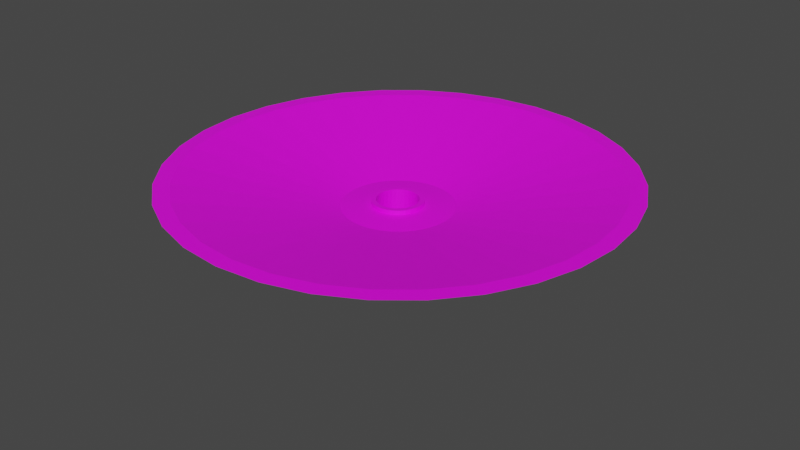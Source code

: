 # Source: arena.blend  (saved by Blender 2.91.10; exported with 4.5.12 LTS)
import bpy
from mathutils import Matrix  # noqa: F401  (used for matrix-valued properties, if any)

bpy.ops.wm.read_factory_settings(use_empty=True)
scene = bpy.context.scene
scene.name = 'Scene'

# ---- collections
col_collection = bpy.data.collections.new('Collection'); scene.collection.children.link(col_collection)

# ---- images (referenced by path relative to the original .blend; pixels are not part of the script)
import os
ASSET_DIR = os.environ.get("B2B_ASSET_DIR", "")  # directory of the original .blend (textures are referenced by path, not embedded)
HERE = os.path.dirname(os.path.abspath(__file__))  # packed textures are extracted next to this script under _unpacked/

def load_image(name, relpath, width, height, colorspace="sRGB"):
    """Load a texture the original file referenced (path relative to the .blend, or extracted next to this script)."""
    p = next((c for c in (os.path.join(HERE, relpath), os.path.join(ASSET_DIR, relpath)) if relpath and os.path.exists(c)), "")
    if p:
        img = bpy.data.images.load(p, check_existing=True)
        img.name = name
    else:  # same state as the original file: an image datablock whose file is absent (Cycles renders it pink)
        img = bpy.data.images.new(name, width, height)
        img.source = "FILE"
        img.filepath = "//" + (relpath or name)
    img.colorspace_settings.name = colorspace
    return img
img_arena_image = load_image('Arena Image', 'Arena Image.png', 1024, 1024, 'sRGB')

# ---- materials (node trees are filled in below, after node groups)
mat_arena_material = bpy.data.materials.new('Arena material')
mat_arena_material.use_transparent_shadow = False

# ---- material node trees
mat_arena_material.use_nodes = True; mat_arena_material.node_tree.nodes.clear()
_N = mat_arena_material.node_tree.nodes; _L = mat_arena_material.node_tree.links
n0 = _N.new('ShaderNodeBsdfPrincipled'); n0.name = 'Principled BSDF'; n0.location = (10, 300)
n0.distribution = 'GGX'
n0.subsurface_method = 'BURLEY'
n0.inputs[3].default_value = 1.45
n0.inputs[27].default_value = (0.0, 0.0, 0.0, 1.0)
n0.inputs[28].default_value = 1.0
n1 = _N.new('ShaderNodeOutputMaterial'); n1.name = 'Material Output'; n1.location = (300, 300)
n2 = _N.new('ShaderNodeTexImage'); n2.name = 'Image Texture'; n2.location = (-280, 280)
n2.image = img_arena_image
_L.new(n0.outputs[0], n1.inputs[0])
_L.new(n2.outputs[0], n0.inputs[0])
n1.is_active_output = True

# ---- world
world_world = bpy.data.worlds.new('World'); scene.world = world_world
world_world.use_nodes = True; world_world.node_tree.nodes.clear()
_N = world_world.node_tree.nodes; _L = world_world.node_tree.links
n0 = _N.new('ShaderNodeOutputWorld'); n0.name = 'World Output'; n0.location = (300, 300)
n1 = _N.new('ShaderNodeBackground'); n1.name = 'Background'; n1.location = (10, 300)
n1.inputs[0].default_value = (0.05088, 0.05088, 0.05088, 1.0)
_L.new(n1.outputs[0], n0.inputs[0])
n0.is_active_output = True
world_world.color = (0.05088, 0.05088, 0.05088)
world_world.use_sun_shadow = False
world_world.sun_shadow_jitter_overblur = 0.0

# ---- meshes
me_cylinder = bpy.data.meshes.new('Cylinder')
me_cylinder.from_pydata([(0.04878, 7.275, 33.11), (0.04878, 6.774, 33.15), (1.363, 6.644, 33.15), (1.46, 7.136, 33.11), (2.626, 6.261, 33.15), (2.818, 6.724, 33.11), (3.79, 5.639, 33.15), (4.069, 6.055, 33.11), (4.811, 4.801, 33.15), (5.165, 5.155, 33.11), (5.649, 3.781, 33.15), (6.065, 4.059, 33.11), (6.271, 2.616, 33.15), (6.733, 2.808, 33.11), (6.654, 1.353, 33.15), (7.145, 1.451, 33.11), (6.784, 0.03913, 33.15), (7.284, 0.03913, 33.11), (6.654, -1.275, 33.15), (7.145, -1.372, 33.11), (6.271, -2.538, 33.15), (6.733, -2.73, 33.11), (5.649, -3.702, 33.15), (6.065, -3.981, 33.11), (4.811, -4.723, 33.15), (5.165, -5.077, 33.11), (3.79, -5.561, 33.15), (4.069, -5.977, 33.11), (2.626, -6.183, 33.15), (2.818, -6.646, 33.11), (1.363, -6.566, 33.15), (1.46, -7.057, 33.11), (0.04878, -6.696, 33.15), (0.04878, -7.196, 33.11), (-1.265, -6.566, 33.15), (-1.363, -7.057, 33.11), (-2.529, -6.183, 33.15), (-2.72, -6.646, 33.11), (-3.693, -5.561, 33.15), (-3.971, -5.977, 33.11), (-4.713, -4.723, 33.15), (-5.067, -5.077, 33.11), (-5.551, -3.702, 33.15), (-5.967, -3.981, 33.11), (-6.173, -2.538, 33.15), (-6.636, -2.73, 33.11), (-6.557, -1.275, 33.15), (-7.048, -1.372, 33.11), (-6.686, 0.03914, 33.15), (-7.187, 0.03914, 33.11), (-6.557, 1.353, 33.15), (-7.048, 1.451, 33.11), (-6.173, 2.616, 33.15), (-6.636, 2.808, 33.11), (-5.551, 3.781, 33.15), (-5.967, 4.059, 33.11), (-4.713, 4.801, 33.15), (-5.067, 5.155, 33.11), (-3.693, 5.639, 33.15), (-3.971, 6.055, 33.11), (-2.528, 6.261, 33.15), (-2.72, 6.724, 33.11), (-1.265, 6.644, 33.15), (-1.363, 7.136, 33.11), (0.01101, 1.756, 3.348), (-1.757e-07, 0.813, 5.428), (0.1586, 0.7974, 5.428), (0.3518, 1.722, 3.348), (0.3111, 0.7511, 5.428), (0.6795, 1.623, 3.348), (0.4517, 0.676, 5.428), (0.9815, 1.461, 3.348), (0.5749, 0.5749, 5.428), (1.246, 1.244, 3.348), (0.676, 0.4517, 5.428), (1.464, 0.9794, 3.348), (0.7511, 0.3111, 5.428), (1.625, 0.6773, 3.348), (0.7974, 0.1586, 5.428), (1.724, 0.3496, 3.348), (0.813, 8.225e-08, 5.428), (1.758, 0.008829, 3.348), (0.7974, -0.1586, 5.428), (1.724, -0.332, 3.348), (0.7511, -0.3111, 5.428), (1.625, -0.6597, 3.348), (0.676, -0.4517, 5.428), (1.464, -0.9618, 3.348), (0.5749, -0.5749, 5.428), (1.246, -1.227, 3.349), (0.4517, -0.676, 5.428), (0.9816, -1.444, 3.349), (0.3111, -0.7511, 5.428), (0.6796, -1.605, 3.349), (0.1586, -0.7974, 5.428), (0.3519, -1.705, 3.349), (-3.278e-07, -0.813, 5.428), (0.01101, -1.738, 3.349), (-0.1586, -0.7974, 5.428), (-0.3298, -1.705, 3.349), (-0.3111, -0.7511, 5.428), (-0.6576, -1.605, 3.349), (-0.4517, -0.676, 5.428), (-0.9597, -1.444, 3.35), (-0.5749, -0.5749, 5.428), (-1.224, -1.227, 3.35), (-0.676, -0.4517, 5.428), (-1.442, -0.9619, 3.35), (-0.7511, -0.3111, 5.428), (-1.603, -0.6598, 3.35), (-0.7974, -0.1586, 5.428), (-1.703, -0.332, 3.349), (-0.813, 7.38e-07, 5.428), (-1.736, 0.008835, 3.349), (-0.7974, 0.1586, 5.428), (-1.703, 0.3497, 3.349), (-0.7511, 0.3111, 5.428), (-1.603, 0.6774, 3.349), (-0.676, 0.4517, 5.428), (-1.442, 0.9795, 3.349), (-0.5749, 0.5749, 5.428), (-1.224, 1.244, 3.349), (-0.4517, 0.676, 5.428), (-0.9596, 1.461, 3.349), (-0.3111, 0.7511, 5.428), (-0.6575, 1.623, 3.348), (-0.1586, 0.7974, 5.428), (-0.3298, 1.722, 3.348), (-1.757e-07, 0.813, 9.48), (0.1586, 0.7974, 9.48), (0.3111, 0.7511, 9.48), (0.4517, 0.676, 9.48), (0.5749, 0.5749, 9.48), (0.676, 0.4517, 9.48), (0.7511, 0.3111, 9.48), (0.7974, 0.1586, 9.48), (0.813, 8.225e-08, 9.48), (0.7974, -0.1586, 9.48), (0.7511, -0.3111, 9.48), (0.676, -0.4517, 9.48), (0.5749, -0.5749, 9.48), (0.4517, -0.676, 9.48), (0.3111, -0.7511, 9.48), (0.1586, -0.7974, 9.48), (-3.278e-07, -0.813, 9.48), (-0.1586, -0.7974, 9.48), (-0.3111, -0.7511, 9.48), (-0.4517, -0.676, 9.48), (-0.5749, -0.5749, 9.48), (-0.676, -0.4517, 9.48), (-0.7511, -0.3111, 9.48), (-0.7974, -0.1586, 9.48), (-0.813, 7.38e-07, 9.48), (-0.7974, 0.1586, 9.48), (-0.7511, 0.3111, 9.48), (-0.676, 0.4517, 9.48), (-0.5749, 0.5749, 9.48), (-0.4517, 0.676, 9.48), (-0.3111, 0.7511, 9.48), (-0.1586, 0.7974, 9.48), (-1.525e-07, 0.6574, 9.48), (0.1283, 0.6448, 9.48), (0.2516, 0.6074, 9.48), (0.3652, 0.5466, 9.48), (0.4649, 0.4649, 9.48), (0.5466, 0.3652, 9.48), (0.6074, 0.2516, 9.48), (0.6448, 0.1283, 9.48), (0.6574, 1.265e-07, 9.48), (0.6448, -0.1283, 9.48), (0.6074, -0.2516, 9.48), (0.5466, -0.3652, 9.48), (0.4649, -0.4649, 9.48), (0.3652, -0.5466, 9.48), (0.2516, -0.6074, 9.48), (0.1283, -0.6448, 9.48), (-2.755e-07, -0.6574, 9.48), (-0.1283, -0.6448, 9.48), (-0.2516, -0.6074, 9.48), (-0.3652, -0.5466, 9.48), (-0.4649, -0.4649, 9.48), (-0.5466, -0.3652, 9.48), (-0.6074, -0.2516, 9.48), (-0.6448, -0.1283, 9.48), (-0.6574, 6.568e-07, 9.48), (-0.6448, 0.1283, 9.48), (-0.6074, 0.2516, 9.48), (-0.5466, 0.3652, 9.48), (-0.4649, 0.4649, 9.48), (-0.3652, 0.5466, 9.48), (-0.2516, 0.6074, 9.48), (-0.1283, 0.6448, 9.48), (-1.525e-07, 0.6574, -66.95), (0.1283, 0.6448, -66.95), (0.2516, 0.6074, -66.95), (0.3652, 0.5466, -66.95), (0.4649, 0.4649, -66.95), (0.5466, 0.3652, -66.95), (0.6074, 0.2516, -66.95), (0.6448, 0.1283, -66.95), (0.6574, 1.265e-07, -66.95), (0.6448, -0.1283, -66.95), (0.6074, -0.2516, -66.95), (0.5466, -0.3652, -66.95), (0.4649, -0.4649, -66.95), (0.3652, -0.5466, -66.95), (0.2516, -0.6074, -66.95), (0.1283, -0.6448, -66.95), (-2.755e-07, -0.6574, -66.95), (-0.1283, -0.6448, -66.95), (-0.2516, -0.6074, -66.95), (-0.3652, -0.5466, -66.95), (-0.4649, -0.4649, -66.95), (-0.5466, -0.3652, -66.95), (-0.6074, -0.2516, -66.95), (-0.6448, -0.1283, -66.95), (-0.6574, 6.568e-07, -66.95), (-0.6448, 0.1283, -66.95), (-0.6074, 0.2516, -66.95), (-0.5466, 0.3652, -66.95), (-0.4649, 0.4649, -66.95), (-0.3652, 0.5466, -66.95), (-0.2516, 0.6074, -66.95), (-0.1283, 0.6448, -66.95)], [], [(52, 119, 54), (62, 64, 1), (8, 75, 10), (28, 91, 93), (44, 111, 46), (1, 67, 2), (20, 83, 85), (38, 101, 103), (54, 121, 56), (12, 75, 77), (30, 93, 95), (46, 113, 48), (2, 69, 4), (22, 85, 87), (40, 103, 105), (56, 123, 58), (14, 77, 79), (32, 95, 97), (48, 115, 50), (4, 71, 6), (24, 87, 89), (42, 105, 107), (58, 125, 60), (16, 79, 81), (34, 97, 99), (50, 117, 52), (6, 73, 8), (26, 89, 91), (42, 109, 44), (60, 127, 62), (18, 81, 83), (36, 99, 101), (0, 2, 3), (5, 2, 4), (7, 4, 6), (9, 6, 8), (11, 8, 10), (11, 12, 13), (15, 12, 14), (17, 14, 16), (17, 18, 19), (19, 20, 21), (21, 22, 23), (25, 22, 24), (27, 24, 26), (29, 26, 28), (29, 30, 31), (33, 30, 32), (35, 32, 34), (35, 36, 37), (39, 36, 38), (41, 38, 40), (43, 40, 42), (43, 44, 45), (47, 44, 46), (49, 46, 48), (51, 48, 50), (53, 50, 52), (53, 54, 55), (57, 54, 56), (59, 56, 58), (61, 58, 60), (63, 60, 62), (63, 1, 0), (66, 64, 65), (68, 67, 66), (70, 69, 68), (72, 71, 70), (74, 73, 72), (74, 77, 75), (76, 79, 77), (78, 81, 79), (80, 83, 81), (82, 85, 83), (84, 87, 85), (86, 89, 87), (88, 91, 89), (90, 93, 91), (92, 95, 93), (94, 97, 95), (96, 99, 97), (98, 101, 99), (100, 103, 101), (102, 105, 103), (104, 107, 105), (108, 107, 106), (110, 109, 108), (112, 111, 110), (114, 113, 112), (116, 115, 114), (118, 117, 116), (120, 119, 118), (122, 121, 120), (124, 123, 122), (126, 125, 124), (65, 127, 126), (84, 139, 86), (102, 148, 104), (120, 157, 122), (76, 135, 78), (94, 144, 96), (112, 153, 114), (68, 131, 70), (86, 140, 88), (104, 149, 106), (122, 158, 124), (78, 136, 80), (96, 145, 98), (114, 154, 116), (70, 132, 72), (88, 141, 90), (106, 150, 108), (124, 159, 126), (80, 137, 82), (98, 146, 100), (116, 155, 118), (72, 133, 74), (90, 142, 92), (108, 151, 110), (126, 128, 65), (66, 128, 65), (82, 138, 84), (100, 147, 102), (118, 156, 120), (74, 134, 76), (92, 143, 94), (110, 152, 112), (66, 130, 68), (134, 165, 166), (147, 180, 148), (134, 167, 135), (148, 181, 149), (135, 168, 136), (150, 181, 182), (136, 169, 137), (150, 183, 151), (138, 169, 170), (152, 183, 184), (138, 171, 139), (152, 185, 153), (139, 172, 140), (154, 185, 186), (140, 173, 141), (154, 187, 155), (141, 174, 142), (129, 160, 128), (156, 187, 188), (143, 174, 175), (130, 161, 162), (157, 188, 189), (144, 175, 176), (130, 163, 131), (157, 190, 158), (144, 177, 145), (132, 163, 164), (158, 191, 159), (146, 177, 178), (132, 165, 133), (128, 191, 160), (147, 178, 179), (168, 201, 169), (182, 215, 183), (169, 202, 170), (183, 216, 184), (170, 203, 171), (184, 217, 185), (171, 204, 172), (185, 218, 186), (172, 205, 173), (186, 219, 187), (173, 206, 174), (161, 192, 160), (187, 220, 188), (174, 207, 175), (161, 194, 162), (188, 221, 189), (175, 208, 176), (162, 195, 163), (189, 222, 190), (176, 209, 177), (163, 196, 164), (190, 223, 191), (177, 210, 178), (164, 197, 165), (191, 192, 160), (178, 211, 179), (165, 198, 166), (179, 212, 180), (166, 199, 167), (180, 213, 181), (167, 200, 168), (181, 214, 182), (52, 117, 119), (62, 127, 64), (8, 73, 75), (28, 26, 91), (44, 109, 111), (1, 64, 67), (20, 18, 83), (38, 36, 101), (54, 119, 121), (12, 10, 75), (30, 28, 93), (46, 111, 113), (2, 67, 69), (22, 20, 85), (40, 38, 103), (56, 121, 123), (14, 12, 77), (32, 30, 95), (48, 113, 115), (4, 69, 71), (24, 22, 87), (42, 40, 105), (58, 123, 125), (16, 14, 79), (34, 32, 97), (50, 115, 117), (6, 71, 73), (26, 24, 89), (42, 107, 109), (60, 125, 127), (18, 16, 81), (36, 34, 99), (0, 1, 2), (5, 3, 2), (7, 5, 4), (9, 7, 6), (11, 9, 8), (11, 10, 12), (15, 13, 12), (17, 15, 14), (17, 16, 18), (19, 18, 20), (21, 20, 22), (25, 23, 22), (27, 25, 24), (29, 27, 26), (29, 28, 30), (33, 31, 30), (35, 33, 32), (35, 34, 36), (39, 37, 36), (41, 39, 38), (43, 41, 40), (43, 42, 44), (47, 45, 44), (49, 47, 46), (51, 49, 48), (53, 51, 50), (53, 52, 54), (57, 55, 54), (59, 57, 56), (61, 59, 58), (63, 61, 60), (63, 62, 1), (66, 67, 64), (68, 69, 67), (70, 71, 69), (72, 73, 71), (74, 75, 73), (74, 76, 77), (76, 78, 79), (78, 80, 81), (80, 82, 83), (82, 84, 85), (84, 86, 87), (86, 88, 89), (88, 90, 91), (90, 92, 93), (92, 94, 95), (94, 96, 97), (96, 98, 99), (98, 100, 101), (100, 102, 103), (102, 104, 105), (104, 106, 107), (108, 109, 107), (110, 111, 109), (112, 113, 111), (114, 115, 113), (116, 117, 115), (118, 119, 117), (120, 121, 119), (122, 123, 121), (124, 125, 123), (126, 127, 125), (65, 64, 127), (84, 138, 139), (102, 147, 148), (120, 156, 157), (76, 134, 135), (94, 143, 144), (112, 152, 153), (68, 130, 131), (86, 139, 140), (104, 148, 149), (122, 157, 158), (78, 135, 136), (96, 144, 145), (114, 153, 154), (70, 131, 132), (88, 140, 141), (106, 149, 150), (124, 158, 159), (80, 136, 137), (98, 145, 146), (116, 154, 155), (72, 132, 133), (90, 141, 142), (108, 150, 151), (126, 159, 128), (66, 129, 128), (82, 137, 138), (100, 146, 147), (118, 155, 156), (74, 133, 134), (92, 142, 143), (110, 151, 152), (66, 129, 130), (134, 133, 165), (147, 179, 180), (134, 166, 167), (148, 180, 181), (135, 167, 168), (150, 149, 181), (136, 168, 169), (150, 182, 183), (138, 137, 169), (152, 151, 183), (138, 170, 171), (152, 184, 185), (139, 171, 172), (154, 153, 185), (140, 172, 173), (154, 186, 187), (141, 173, 174), (129, 161, 160), (156, 155, 187), (143, 142, 174), (130, 129, 161), (157, 156, 188), (144, 143, 175), (130, 162, 163), (157, 189, 190), (144, 176, 177), (132, 131, 163), (158, 190, 191), (146, 145, 177), (132, 164, 165), (128, 159, 191), (147, 146, 178), (168, 200, 201), (182, 214, 215), (169, 201, 202), (183, 215, 216), (170, 202, 203), (184, 216, 217), (171, 203, 204), (185, 217, 218), (172, 204, 205), (186, 218, 219), (173, 205, 206), (161, 193, 192), (187, 219, 220), (174, 206, 207), (161, 193, 194), (188, 220, 221), (175, 207, 208), (162, 194, 195), (189, 221, 222), (176, 208, 209), (163, 195, 196), (190, 222, 223), (177, 209, 210), (164, 196, 197), (191, 223, 192), (178, 210, 211), (165, 197, 198), (179, 211, 212), (166, 198, 199), (180, 212, 213), (167, 199, 200), (181, 213, 214)])
_uv = me_cylinder.uv_layers.new(name='UVMap')
_uv.uv.foreach_set('vector', [0.4317, 0.01274, 0.4654, 0.3962, 0.4473, 0.01237, 0.6663, 0.01491, 0.7075, 0.3933, 0.6828, 0.01302, 0.2697, 0.3988, 0.259, 0.01254, 0.2528, 0.3988, 0.3917, 0.01237, 0.3694, 0.3961, 0.3736, 0.3962, 0.07776, 0.2208, 0.0633, 0.6047, 0.09335, 0.2212, 0.6828, 0.01302, 0.7119, 0.3931, 0.6996, 0.01217, 0.1177, 0.5995, 0.1589, 0.2211, 0.1547, 0.2206, 0.02777, 0.2208, 0.04224, 0.6047, 0.04628, 0.6046, 0.4473, 0.01237, 0.4697, 0.3961, 0.4638, 0.01218, 0.2362, 0.3984, 0.259, 0.01254, 0.2547, 0.01242, 0.4073, 0.01274, 0.3736, 0.3962, 0.3777, 0.3963, 0.7406, 0.4204, 0.7818, 0.7982, 0.757, 0.4184, 0.6996, 0.01217, 0.7162, 0.3932, 0.7162, 0.01242, 0.3418, 0.01235, 0.3566, 0.3963, 0.3607, 0.3962, 0.04432, 0.2206, 0.04628, 0.6046, 0.05058, 0.6045, 0.4638, 0.01218, 0.474, 0.3961, 0.4807, 0.01217, 0.2206, 0.3974, 0.2547, 0.01242, 0.2507, 0.01217, 0.7739, 0.3933, 0.7905, 0.01282, 0.7862, 0.01288, 0.757, 0.4184, 0.7862, 0.798, 0.7739, 0.4176, 0.3018, 0.3974, 0.2677, 0.01242, 0.2862, 0.3984, 0.3583, 0.01217, 0.3607, 0.3962, 0.365, 0.3961, 0.0612, 0.2206, 0.05058, 0.6045, 0.05496, 0.6045, 0.4807, 0.01217, 0.4783, 0.3962, 0.4973, 0.01235, 0.151, 0.6023, 0.1676, 0.2213, 0.1633, 0.2213, 0.757, 0.3924, 0.7862, 0.01288, 0.7818, 0.01267, 0.7739, 0.4176, 0.7905, 0.798, 0.7905, 0.4179, 0.2862, 0.3984, 0.2634, 0.01254, 0.2697, 0.3988, 0.3752, 0.01218, 0.365, 0.3961, 0.3694, 0.3961, 0.0612, 0.2206, 0.05925, 0.6046, 0.07776, 0.2208, 0.4973, 0.01235, 0.4824, 0.3963, 0.5129, 0.0127, 0.1342, 0.6014, 0.1633, 0.2213, 0.1589, 0.2211, 0.7406, 0.3905, 0.7818, 0.01267, 0.7775, 0.01217, 0.01217, 0.1133, 0.01854, 0.09579, 0.01217, 0.09516, 0.01571, 0.07738, 0.01854, 0.09579, 0.02184, 0.07924, 0.02265, 0.06063, 0.02184, 0.07924, 0.0283, 0.06364, 0.03273, 0.04555, 0.0283, 0.06364, 0.03767, 0.04961, 0.04555, 0.03273, 0.03767, 0.04961, 0.04961, 0.03767, 0.04555, 0.03273, 0.06364, 0.0283, 0.06063, 0.02265, 0.07738, 0.01571, 0.06364, 0.0283, 0.07924, 0.02184, 0.09516, 0.01217, 0.07924, 0.02184, 0.09579, 0.01854, 0.09516, 0.01217, 0.1127, 0.01854, 0.1133, 0.01217, 0.1133, 0.01217, 0.1292, 0.02184, 0.1311, 0.01571, 0.1311, 0.01571, 0.1448, 0.0283, 0.1478, 0.02265, 0.1629, 0.03273, 0.1448, 0.0283, 0.1589, 0.03767, 0.1757, 0.04555, 0.1589, 0.03767, 0.1708, 0.04961, 0.1858, 0.06063, 0.1708, 0.04961, 0.1802, 0.06364, 0.1858, 0.06063, 0.1866, 0.07924, 0.1928, 0.07738, 0.1963, 0.09516, 0.1866, 0.07924, 0.1899, 0.09579, 0.1963, 0.1133, 0.1899, 0.09579, 0.1899, 0.1127, 0.1963, 0.1133, 0.1866, 0.1292, 0.1928, 0.1311, 0.1858, 0.1478, 0.1866, 0.1292, 0.1802, 0.1448, 0.1757, 0.1629, 0.1802, 0.1448, 0.1708, 0.1589, 0.1629, 0.1757, 0.1708, 0.1589, 0.1589, 0.1708, 0.1629, 0.1757, 0.1448, 0.1802, 0.1478, 0.1858, 0.1311, 0.1928, 0.1448, 0.1802, 0.1292, 0.1866, 0.1133, 0.1963, 0.1292, 0.1866, 0.1127, 0.1899, 0.09516, 0.1963, 0.1127, 0.1899, 0.09579, 0.1899, 0.07738, 0.1928, 0.09579, 0.1899, 0.07924, 0.1866, 0.07738, 0.1928, 0.06364, 0.1802, 0.06063, 0.1858, 0.04555, 0.1757, 0.06364, 0.1802, 0.04961, 0.1708, 0.03273, 0.1629, 0.04961, 0.1708, 0.03767, 0.1589, 0.02265, 0.1478, 0.03767, 0.1589, 0.0283, 0.1448, 0.01571, 0.1311, 0.0283, 0.1448, 0.02184, 0.1292, 0.01571, 0.1311, 0.01854, 0.1127, 0.01217, 0.1133, 0.3837, 0.4696, 0.3841, 0.4989, 0.3858, 0.4698, 0.3818, 0.4693, 0.3797, 0.4984, 0.3837, 0.4696, 0.3799, 0.4689, 0.3754, 0.4978, 0.3818, 0.4693, 0.2634, 0.4504, 0.258, 0.4232, 0.2614, 0.4504, 0.2655, 0.4504, 0.2622, 0.4232, 0.2634, 0.4504, 0.2655, 0.4504, 0.2709, 0.4232, 0.2666, 0.4232, 0.3346, 0.4507, 0.3301, 0.4218, 0.3262, 0.4228, 0.3365, 0.4503, 0.3344, 0.4212, 0.3301, 0.4218, 0.3384, 0.45, 0.3387, 0.4207, 0.3344, 0.4212, 0.3405, 0.4498, 0.343, 0.4206, 0.3387, 0.4207, 0.3425, 0.4497, 0.3471, 0.4208, 0.343, 0.4206, 0.4353, 0.5505, 0.436, 0.5233, 0.4317, 0.5233, 0.4373, 0.5505, 0.4404, 0.5233, 0.436, 0.5233, 0.4394, 0.5505, 0.4447, 0.5233, 0.4404, 0.5233, 0.4401, 0.4506, 0.4357, 0.4218, 0.4317, 0.4228, 0.442, 0.4502, 0.4399, 0.4212, 0.4357, 0.4218, 0.444, 0.4499, 0.4443, 0.4207, 0.4399, 0.4212, 0.446, 0.4497, 0.4486, 0.4206, 0.4443, 0.4207, 0.448, 0.4496, 0.4526, 0.4208, 0.4486, 0.4206, 0.2241, 0.4512, 0.2249, 0.4232, 0.2206, 0.4233, 0.2261, 0.4512, 0.2293, 0.4232, 0.2249, 0.4232, 0.2301, 0.4512, 0.2293, 0.4232, 0.2281, 0.4512, 0.4933, 0.47, 0.498, 0.4988, 0.4952, 0.4699, 0.4913, 0.4699, 0.4939, 0.4989, 0.4933, 0.47, 0.4893, 0.4697, 0.4896, 0.4988, 0.4913, 0.4699, 0.4873, 0.4694, 0.4852, 0.4984, 0.4893, 0.4697, 0.4854, 0.4689, 0.481, 0.4977, 0.4873, 0.4694, 0.4743, 0.5505, 0.469, 0.5233, 0.4723, 0.5505, 0.4763, 0.5505, 0.4733, 0.5233, 0.4743, 0.5505, 0.4783, 0.5505, 0.4777, 0.5233, 0.4763, 0.5505, 0.3878, 0.4699, 0.3924, 0.4988, 0.3897, 0.4698, 0.3858, 0.4698, 0.3884, 0.499, 0.3878, 0.4699, 0.4334, 0.5506, 0.4353, 0.6022, 0.4353, 0.5505, 0.2241, 0.4512, 0.2261, 0.5024, 0.2261, 0.4512, 0.4743, 0.5505, 0.4763, 0.6022, 0.4763, 0.5505, 0.2675, 0.4504, 0.2693, 0.5022, 0.2693, 0.4505, 0.442, 0.4502, 0.4486, 0.4986, 0.444, 0.4499, 0.4913, 0.4699, 0.4939, 0.4209, 0.4893, 0.4697, 0.2595, 0.4505, 0.2614, 0.5022, 0.2614, 0.4504, 0.4353, 0.5505, 0.4373, 0.6022, 0.4373, 0.5505, 0.2261, 0.4512, 0.2281, 0.5024, 0.2281, 0.4512, 0.4763, 0.5505, 0.4783, 0.6022, 0.4783, 0.5505, 0.3365, 0.4503, 0.3431, 0.4987, 0.3384, 0.45, 0.444, 0.4499, 0.4506, 0.4984, 0.446, 0.4497, 0.4893, 0.4697, 0.492, 0.4206, 0.4873, 0.4694, 0.2614, 0.4504, 0.2634, 0.5021, 0.2634, 0.4504, 0.4373, 0.5505, 0.4394, 0.6022, 0.4394, 0.5505, 0.2281, 0.4512, 0.2301, 0.5025, 0.2301, 0.4512, 0.4783, 0.5505, 0.4802, 0.6023, 0.4802, 0.5506, 0.3384, 0.45, 0.3451, 0.4985, 0.3405, 0.4498, 0.446, 0.4497, 0.4526, 0.4984, 0.448, 0.4496, 0.4704, 0.5506, 0.4723, 0.6022, 0.4723, 0.5505, 0.2634, 0.4504, 0.2655, 0.5021, 0.2655, 0.4504, 0.4394, 0.5505, 0.4414, 0.6022, 0.4414, 0.5505, 0.2301, 0.4512, 0.232, 0.5026, 0.232, 0.4514, 0.3878, 0.4699, 0.3904, 0.4211, 0.3858, 0.4698, 0.194, 0.2696, 0.192, 0.2206, 0.192, 0.2696, 0.3405, 0.4498, 0.3471, 0.4984, 0.3425, 0.4497, 0.2222, 0.4514, 0.2241, 0.5025, 0.2241, 0.4512, 0.4723, 0.5505, 0.4743, 0.6022, 0.4743, 0.5505, 0.2655, 0.4504, 0.2675, 0.5022, 0.2675, 0.4504, 0.4414, 0.5505, 0.4432, 0.6023, 0.4432, 0.5506, 0.4933, 0.47, 0.496, 0.4211, 0.4913, 0.4699, 0.3837, 0.4696, 0.3864, 0.4206, 0.3818, 0.4693, 0.3457, 0.5386, 0.3445, 0.5361, 0.3439, 0.5376, 0.3262, 0.5347, 0.3281, 0.5329, 0.3262, 0.5327, 0.3457, 0.5386, 0.343, 0.539, 0.3445, 0.5403, 0.3262, 0.5327, 0.3285, 0.5312, 0.3266, 0.5307, 0.3445, 0.5403, 0.3418, 0.5402, 0.3431, 0.5417, 0.3273, 0.5288, 0.3285, 0.5312, 0.3291, 0.5297, 0.3431, 0.5417, 0.3405, 0.5411, 0.3414, 0.5428, 0.3273, 0.5288, 0.33, 0.5283, 0.3285, 0.5271, 0.3395, 0.5436, 0.3405, 0.5411, 0.3389, 0.5417, 0.3299, 0.5256, 0.33, 0.5283, 0.3312, 0.5272, 0.3395, 0.5436, 0.3373, 0.542, 0.3375, 0.544, 0.3299, 0.5256, 0.3325, 0.5263, 0.3316, 0.5245, 0.3375, 0.544, 0.3357, 0.542, 0.3355, 0.544, 0.3335, 0.5237, 0.3325, 0.5263, 0.3341, 0.5256, 0.3355, 0.544, 0.3341, 0.5417, 0.3335, 0.5436, 0.3335, 0.5237, 0.3357, 0.5253, 0.3355, 0.5233, 0.3335, 0.5436, 0.3325, 0.5411, 0.3316, 0.5428, 0.192, 0.296, 0.194, 0.2942, 0.192, 0.294, 0.3375, 0.5233, 0.3357, 0.5253, 0.3373, 0.5253, 0.3299, 0.5417, 0.3325, 0.5411, 0.3312, 0.5402, 0.3465, 0.5307, 0.3439, 0.5297, 0.3445, 0.5312, 0.3395, 0.5237, 0.3373, 0.5253, 0.3389, 0.5256, 0.3285, 0.5403, 0.3312, 0.5402, 0.33, 0.539, 0.3465, 0.5307, 0.3449, 0.5329, 0.3468, 0.5327, 0.3395, 0.5237, 0.3405, 0.5263, 0.3414, 0.5245, 0.3285, 0.5403, 0.3291, 0.5376, 0.3273, 0.5386, 0.3468, 0.5347, 0.3449, 0.5329, 0.3449, 0.5345, 0.3414, 0.5245, 0.3418, 0.5272, 0.3431, 0.5256, 0.3266, 0.5367, 0.3291, 0.5376, 0.3285, 0.5361, 0.3468, 0.5347, 0.3445, 0.5361, 0.3465, 0.5367, 0.3445, 0.5271, 0.3418, 0.5272, 0.343, 0.5283, 0.3262, 0.5347, 0.3285, 0.5361, 0.3281, 0.5345, 0.8165, 0.01217, 0.8181, 0.936, 0.8181, 0.01217, 0.5436, 0.01219, 0.5451, 0.9878, 0.5451, 0.01223, 0.8181, 0.01217, 0.8197, 0.9361, 0.8197, 0.01228, 0.8733, 0.01228, 0.8749, 0.9348, 0.8749, 0.01217, 0.6097, 0.9877, 0.6082, 0.01221, 0.6082, 0.9878, 0.8749, 0.01217, 0.8766, 0.9348, 0.8766, 0.01217, 0.6082, 0.9878, 0.6065, 0.01223, 0.6065, 0.9878, 0.8766, 0.01217, 0.8782, 0.9349, 0.8782, 0.01228, 0.6065, 0.9878, 0.6049, 0.01223, 0.6049, 0.9878, 0.5774, 0.9877, 0.5759, 0.01221, 0.5759, 0.9878, 0.6049, 0.9878, 0.6033, 0.01221, 0.6033, 0.9878, 0.9544, 0.01217, 0.9561, 0.9348, 0.9561, 0.01217, 0.5759, 0.9878, 0.5743, 0.01223, 0.5743, 0.9878, 0.6033, 0.9878, 0.6018, 0.01218, 0.6018, 0.9877, 0.9041, 0.9361, 0.9025, 0.01218, 0.9025, 0.936, 0.5743, 0.9878, 0.5726, 0.01223, 0.5726, 0.9878, 0.8441, 0.01228, 0.8457, 0.9348, 0.8457, 0.01217, 0.634, 0.01231, 0.6355, 0.9788, 0.6355, 0.01222, 0.5726, 0.9878, 0.571, 0.01221, 0.571, 0.9878, 0.8457, 0.01217, 0.8473, 0.9348, 0.8473, 0.01217, 0.6355, 0.01222, 0.6372, 0.9788, 0.6372, 0.01217, 0.571, 0.9878, 0.5695, 0.01218, 0.5695, 0.9877, 0.8473, 0.01217, 0.8489, 0.9349, 0.8489, 0.01228, 0.6372, 0.01217, 0.6388, 0.9788, 0.6388, 0.01217, 0.9285, 0.01228, 0.9301, 0.936, 0.9301, 0.01217, 0.5372, 0.01223, 0.5387, 0.9878, 0.5387, 0.01219, 0.6388, 0.01217, 0.6404, 0.9788, 0.6404, 0.01222, 0.5387, 0.01219, 0.5403, 0.9878, 0.5403, 0.01217, 0.6404, 0.01222, 0.6419, 0.9789, 0.6419, 0.01231, 0.5403, 0.01217, 0.542, 0.9878, 0.542, 0.01217, 0.8148, 0.01228, 0.8165, 0.936, 0.8165, 0.01217, 0.542, 0.01217, 0.5436, 0.9878, 0.5436, 0.01219, 0.4317, 0.01274, 0.4613, 0.3963, 0.4654, 0.3962, 0.6663, 0.01491, 0.7033, 0.3938, 0.7075, 0.3933, 0.2697, 0.3988, 0.2634, 0.01254, 0.259, 0.01254, 0.3917, 0.01237, 0.3752, 0.01218, 0.3694, 0.3961, 0.07776, 0.2208, 0.05925, 0.6046, 0.0633, 0.6047, 0.6828, 0.01302, 0.7075, 0.3933, 0.7119, 0.3931, 0.1177, 0.5995, 0.1342, 0.6014, 0.1589, 0.2211, 0.02777, 0.2208, 0.01217, 0.2212, 0.04224, 0.6047, 0.4473, 0.01237, 0.4654, 0.3962, 0.4697, 0.3961, 0.2362, 0.3984, 0.2528, 0.3988, 0.259, 0.01254, 0.4073, 0.01274, 0.3917, 0.01237, 0.3736, 0.3962, 0.7406, 0.4204, 0.7775, 0.7987, 0.7818, 0.7982, 0.6996, 0.01217, 0.7119, 0.3931, 0.7162, 0.3932, 0.3418, 0.01235, 0.3262, 0.0127, 0.3566, 0.3963, 0.04432, 0.2206, 0.02777, 0.2208, 0.04628, 0.6046, 0.4638, 0.01218, 0.4697, 0.3961, 0.474, 0.3961, 0.2206, 0.3974, 0.2362, 0.3984, 0.2547, 0.01242, 0.7739, 0.3933, 0.7905, 0.393, 0.7905, 0.01282, 0.757, 0.4184, 0.7818, 0.7982, 0.7862, 0.798, 0.3018, 0.3974, 0.2718, 0.01217, 0.2677, 0.01242, 0.3583, 0.01217, 0.3418, 0.01235, 0.3607, 0.3962, 0.0612, 0.2206, 0.04432, 0.2206, 0.05058, 0.6045, 0.4807, 0.01217, 0.474, 0.3961, 0.4783, 0.3962, 0.151, 0.6023, 0.1676, 0.602, 0.1676, 0.2213, 0.757, 0.3924, 0.7739, 0.3933, 0.7862, 0.01288, 0.7739, 0.4176, 0.7862, 0.798, 0.7905, 0.798, 0.2862, 0.3984, 0.2677, 0.01242, 0.2634, 0.01254, 0.3752, 0.01218, 0.3583, 0.01217, 0.365, 0.3961, 0.0612, 0.2206, 0.05496, 0.6045, 0.05925, 0.6046, 0.4973, 0.01235, 0.4783, 0.3962, 0.4824, 0.3963, 0.1342, 0.6014, 0.151, 0.6023, 0.1633, 0.2213, 0.7406, 0.3905, 0.757, 0.3924, 0.7818, 0.01267, 0.01217, 0.1133, 0.01854, 0.1127, 0.01854, 0.09579, 0.01571, 0.07738, 0.01217, 0.09516, 0.01854, 0.09579, 0.02265, 0.06063, 0.01571, 0.07738, 0.02184, 0.07924, 0.03273, 0.04555, 0.02265, 0.06063, 0.0283, 0.06364, 0.04555, 0.03273, 0.03273, 0.04555, 0.03767, 0.04961, 0.04555, 0.03273, 0.04961, 0.03767, 0.06364, 0.0283, 0.07738, 0.01571, 0.06063, 0.02265, 0.06364, 0.0283, 0.09516, 0.01217, 0.07738, 0.01571, 0.07924, 0.02184, 0.09516, 0.01217, 0.09579, 0.01854, 0.1127, 0.01854, 0.1133, 0.01217, 0.1127, 0.01854, 0.1292, 0.02184, 0.1311, 0.01571, 0.1292, 0.02184, 0.1448, 0.0283, 0.1629, 0.03273, 0.1478, 0.02265, 0.1448, 0.0283, 0.1757, 0.04555, 0.1629, 0.03273, 0.1589, 0.03767, 0.1858, 0.06063, 0.1757, 0.04555, 0.1708, 0.04961, 0.1858, 0.06063, 0.1802, 0.06364, 0.1866, 0.07924, 0.1963, 0.09516, 0.1928, 0.07738, 0.1866, 0.07924, 0.1963, 0.1133, 0.1963, 0.09516, 0.1899, 0.09579, 0.1963, 0.1133, 0.1899, 0.1127, 0.1866, 0.1292, 0.1858, 0.1478, 0.1928, 0.1311, 0.1866, 0.1292, 0.1757, 0.1629, 0.1858, 0.1478, 0.1802, 0.1448, 0.1629, 0.1757, 0.1757, 0.1629, 0.1708, 0.1589, 0.1629, 0.1757, 0.1589, 0.1708, 0.1448, 0.1802, 0.1311, 0.1928, 0.1478, 0.1858, 0.1448, 0.1802, 0.1133, 0.1963, 0.1311, 0.1928, 0.1292, 0.1866, 0.09516, 0.1963, 0.1133, 0.1963, 0.1127, 0.1899, 0.07738, 0.1928, 0.09516, 0.1963, 0.09579, 0.1899, 0.07738, 0.1928, 0.07924, 0.1866, 0.06364, 0.1802, 0.04555, 0.1757, 0.06063, 0.1858, 0.06364, 0.1802, 0.03273, 0.1629, 0.04555, 0.1757, 0.04961, 0.1708, 0.02265, 0.1478, 0.03273, 0.1629, 0.03767, 0.1589, 0.01571, 0.1311, 0.02265, 0.1478, 0.0283, 0.1448, 0.01571, 0.1311, 0.02184, 0.1292, 0.01854, 0.1127, 0.3837, 0.4696, 0.3797, 0.4984, 0.3841, 0.4989, 0.3818, 0.4693, 0.3754, 0.4978, 0.3797, 0.4984, 0.3799, 0.4689, 0.3715, 0.4968, 0.3754, 0.4978, 0.2634, 0.4504, 0.2622, 0.4232, 0.258, 0.4232, 0.2655, 0.4504, 0.2666, 0.4232, 0.2622, 0.4232, 0.2655, 0.4504, 0.2675, 0.4504, 0.2709, 0.4232, 0.3346, 0.4507, 0.3365, 0.4503, 0.3301, 0.4218, 0.3365, 0.4503, 0.3384, 0.45, 0.3344, 0.4212, 0.3384, 0.45, 0.3405, 0.4498, 0.3387, 0.4207, 0.3405, 0.4498, 0.3425, 0.4497, 0.343, 0.4206, 0.3425, 0.4497, 0.3444, 0.4498, 0.3471, 0.4208, 0.4353, 0.5505, 0.4373, 0.5505, 0.436, 0.5233, 0.4373, 0.5505, 0.4394, 0.5505, 0.4404, 0.5233, 0.4394, 0.5505, 0.4414, 0.5505, 0.4447, 0.5233, 0.4401, 0.4506, 0.442, 0.4502, 0.4357, 0.4218, 0.442, 0.4502, 0.444, 0.4499, 0.4399, 0.4212, 0.444, 0.4499, 0.446, 0.4497, 0.4443, 0.4207, 0.446, 0.4497, 0.448, 0.4496, 0.4486, 0.4206, 0.448, 0.4496, 0.4499, 0.4497, 0.4526, 0.4208, 0.2241, 0.4512, 0.2261, 0.4512, 0.2249, 0.4232, 0.2261, 0.4512, 0.2281, 0.4512, 0.2293, 0.4232, 0.2301, 0.4512, 0.2336, 0.4233, 0.2293, 0.4232, 0.4933, 0.47, 0.4939, 0.4989, 0.498, 0.4988, 0.4913, 0.4699, 0.4896, 0.4988, 0.4939, 0.4989, 0.4893, 0.4697, 0.4852, 0.4984, 0.4896, 0.4988, 0.4873, 0.4694, 0.481, 0.4977, 0.4852, 0.4984, 0.4854, 0.4689, 0.477, 0.4968, 0.481, 0.4977, 0.4743, 0.5505, 0.4733, 0.5233, 0.469, 0.5233, 0.4763, 0.5505, 0.4777, 0.5233, 0.4733, 0.5233, 0.4783, 0.5505, 0.482, 0.5233, 0.4777, 0.5233, 0.3878, 0.4699, 0.3884, 0.499, 0.3924, 0.4988, 0.3858, 0.4698, 0.3841, 0.4989, 0.3884, 0.499, 0.4334, 0.5506, 0.4334, 0.6023, 0.4353, 0.6022, 0.2241, 0.4512, 0.2241, 0.5025, 0.2261, 0.5024, 0.4743, 0.5505, 0.4743, 0.6022, 0.4763, 0.6022, 0.2675, 0.4504, 0.2675, 0.5022, 0.2693, 0.5022, 0.442, 0.4502, 0.4466, 0.4989, 0.4486, 0.4986, 0.4913, 0.4699, 0.496, 0.4211, 0.4939, 0.4209, 0.2595, 0.4505, 0.2595, 0.5022, 0.2614, 0.5022, 0.4353, 0.5505, 0.4353, 0.6022, 0.4373, 0.6022, 0.2261, 0.4512, 0.2261, 0.5024, 0.2281, 0.5024, 0.4763, 0.5505, 0.4763, 0.6022, 0.4783, 0.6022, 0.3365, 0.4503, 0.3411, 0.499, 0.3431, 0.4987, 0.444, 0.4499, 0.4486, 0.4986, 0.4506, 0.4984, 0.4893, 0.4697, 0.4939, 0.4209, 0.492, 0.4206, 0.2614, 0.4504, 0.2614, 0.5022, 0.2634, 0.5021, 0.4373, 0.5505, 0.4373, 0.6022, 0.4394, 0.6022, 0.2281, 0.4512, 0.2281, 0.5024, 0.2301, 0.5025, 0.4783, 0.5505, 0.4783, 0.6022, 0.4802, 0.6023, 0.3384, 0.45, 0.3431, 0.4987, 0.3451, 0.4985, 0.446, 0.4497, 0.4506, 0.4984, 0.4526, 0.4984, 0.4704, 0.5506, 0.4704, 0.6023, 0.4723, 0.6022, 0.2634, 0.4504, 0.2634, 0.5021, 0.2655, 0.5021, 0.4394, 0.5505, 0.4394, 0.6022, 0.4414, 0.6022, 0.2301, 0.4512, 0.2301, 0.5025, 0.232, 0.5026, 0.3878, 0.4699, 0.3924, 0.4212, 0.3904, 0.4211, 0.194, 0.2696, 0.194, 0.2206, 0.192, 0.2206, 0.3405, 0.4498, 0.3451, 0.4985, 0.3471, 0.4984, 0.2222, 0.4514, 0.2222, 0.5026, 0.2241, 0.5025, 0.4723, 0.5505, 0.4723, 0.6022, 0.4743, 0.6022, 0.2655, 0.4504, 0.2655, 0.5021, 0.2675, 0.5022, 0.4414, 0.5505, 0.4414, 0.6022, 0.4432, 0.6023, 0.4933, 0.47, 0.498, 0.4212, 0.496, 0.4211, 0.3837, 0.4696, 0.3884, 0.4209, 0.3864, 0.4206, 0.3457, 0.5386, 0.3465, 0.5367, 0.3445, 0.5361, 0.3262, 0.5347, 0.3281, 0.5345, 0.3281, 0.5329, 0.3457, 0.5386, 0.3439, 0.5376, 0.343, 0.539, 0.3262, 0.5327, 0.3281, 0.5329, 0.3285, 0.5312, 0.3445, 0.5403, 0.343, 0.539, 0.3418, 0.5402, 0.3273, 0.5288, 0.3266, 0.5307, 0.3285, 0.5312, 0.3431, 0.5417, 0.3418, 0.5402, 0.3405, 0.5411, 0.3273, 0.5288, 0.3291, 0.5297, 0.33, 0.5283, 0.3395, 0.5436, 0.3414, 0.5428, 0.3405, 0.5411, 0.3299, 0.5256, 0.3285, 0.5271, 0.33, 0.5283, 0.3395, 0.5436, 0.3389, 0.5417, 0.3373, 0.542, 0.3299, 0.5256, 0.3312, 0.5272, 0.3325, 0.5263, 0.3375, 0.544, 0.3373, 0.542, 0.3357, 0.542, 0.3335, 0.5237, 0.3316, 0.5245, 0.3325, 0.5263, 0.3355, 0.544, 0.3357, 0.542, 0.3341, 0.5417, 0.3335, 0.5237, 0.3341, 0.5256, 0.3357, 0.5253, 0.3335, 0.5436, 0.3341, 0.5417, 0.3325, 0.5411, 0.192, 0.296, 0.194, 0.2958, 0.194, 0.2942, 0.3375, 0.5233, 0.3355, 0.5233, 0.3357, 0.5253, 0.3299, 0.5417, 0.3316, 0.5428, 0.3325, 0.5411, 0.3465, 0.5307, 0.3457, 0.5288, 0.3439, 0.5297, 0.3395, 0.5237, 0.3375, 0.5233, 0.3373, 0.5253, 0.3285, 0.5403, 0.3299, 0.5417, 0.3312, 0.5402, 0.3465, 0.5307, 0.3445, 0.5312, 0.3449, 0.5329, 0.3395, 0.5237, 0.3389, 0.5256, 0.3405, 0.5263, 0.3285, 0.5403, 0.33, 0.539, 0.3291, 0.5376, 0.3468, 0.5347, 0.3468, 0.5327, 0.3449, 0.5329, 0.3414, 0.5245, 0.3405, 0.5263, 0.3418, 0.5272, 0.3266, 0.5367, 0.3273, 0.5386, 0.3291, 0.5376, 0.3468, 0.5347, 0.3449, 0.5345, 0.3445, 0.5361, 0.3445, 0.5271, 0.3431, 0.5256, 0.3418, 0.5272, 0.3262, 0.5347, 0.3266, 0.5367, 0.3285, 0.5361, 0.8165, 0.01217, 0.8165, 0.936, 0.8181, 0.936, 0.5436, 0.01219, 0.5436, 0.9878, 0.5451, 0.9878, 0.8181, 0.01217, 0.8181, 0.936, 0.8197, 0.9361, 0.8733, 0.01228, 0.8733, 0.9349, 0.8749, 0.9348, 0.6097, 0.9877, 0.6097, 0.01218, 0.6082, 0.01221, 0.8749, 0.01217, 0.8749, 0.9348, 0.8766, 0.9348, 0.6082, 0.9878, 0.6082, 0.01221, 0.6065, 0.01223, 0.8766, 0.01217, 0.8766, 0.9348, 0.8782, 0.9349, 0.6065, 0.9878, 0.6065, 0.01223, 0.6049, 0.01223, 0.5774, 0.9877, 0.5774, 0.01218, 0.5759, 0.01221, 0.6049, 0.9878, 0.6049, 0.01223, 0.6033, 0.01221, 0.9544, 0.01217, 0.9544, 0.9348, 0.9561, 0.9348, 0.5759, 0.9878, 0.5759, 0.01221, 0.5743, 0.01223, 0.6033, 0.9878, 0.6033, 0.01221, 0.6018, 0.01218, 0.9041, 0.9361, 0.9041, 0.01228, 0.9025, 0.01218, 0.5743, 0.9878, 0.5743, 0.01223, 0.5726, 0.01223, 0.8441, 0.01228, 0.8441, 0.9349, 0.8457, 0.9348, 0.634, 0.01231, 0.634, 0.9789, 0.6355, 0.9788, 0.5726, 0.9878, 0.5726, 0.01223, 0.571, 0.01221, 0.8457, 0.01217, 0.8457, 0.9348, 0.8473, 0.9348, 0.6355, 0.01222, 0.6355, 0.9788, 0.6372, 0.9788, 0.571, 0.9878, 0.571, 0.01221, 0.5695, 0.01218, 0.8473, 0.01217, 0.8473, 0.9348, 0.8489, 0.9349, 0.6372, 0.01217, 0.6372, 0.9788, 0.6388, 0.9788, 0.9285, 0.01228, 0.9285, 0.9361, 0.9301, 0.936, 0.5372, 0.01223, 0.5372, 0.9878, 0.5387, 0.9878, 0.6388, 0.01217, 0.6388, 0.9788, 0.6404, 0.9788, 0.5387, 0.01219, 0.5387, 0.9878, 0.5403, 0.9878, 0.6404, 0.01222, 0.6404, 0.9788, 0.6419, 0.9789, 0.5403, 0.01217, 0.5403, 0.9878, 0.542, 0.9878, 0.8148, 0.01228, 0.8148, 0.9361, 0.8165, 0.936, 0.542, 0.01217, 0.542, 0.9878, 0.5436, 0.9878])
me_cylinder.materials.append(mat_arena_material)
me_cylinder.use_remesh_fix_poles = True
me_cylinder.use_remesh_preserve_attributes = False
me_cylinder.use_mirror_vertex_groups = False
me_cylinder.update()

# ---- objects
ob_cylinder = bpy.data.objects.new('Cylinder', me_cylinder)

# ---- transforms, parenting, visibility, modifiers, constraints
ob_cylinder.location = (0.0, 0.0, 0.0)
ob_cylinder.scale = (3.848, 3.848, 0.1287)
ob_cylinder.lineart.crease_threshold = 0.0

# ---- collection membership
col_collection.objects.link(ob_cylinder)

# ---- scene / render settings (as saved in the file)
scene.frame_start = 1; scene.frame_end = 250; scene.frame_set(1)
scene.render.engine = 'BLENDER_EEVEE_NEXT'
scene.cycles.use_denoising = False
scene.cycles.samples = 128
scene.cycles.sampling_pattern = 'TABULATED_SOBOL'
scene.cycles.use_adaptive_sampling = False
scene.cycles.use_light_tree = False
scene.view_settings.view_transform = 'Filmic'
bpy.context.view_layer.update()

# ---- added for rendering (the .blend has no active camera and no usable light): camera, sun
cam_auto = bpy.data.cameras.new('AutoCamera')
cam_auto.lens = 50.0
cam_auto.sensor_width = 36.0
cam_auto.clip_end = 1295.73
ob_auto_camera = bpy.data.objects.new('AutoCamera', cam_auto)
scene.collection.objects.link(ob_auto_camera)
ob_auto_camera.location = (74.0186, -88.4465, 56.8897)
ob_auto_camera.rotation_euler = (1.09748, -7.21219e-08, 0.694738)
scene.camera = ob_auto_camera
light_auto_sun = bpy.data.lights.new('AutoSun', 'SUN')
light_auto_sun.energy = 3.0
light_auto_sun.angle = 0.0523599
ob_auto_sun = bpy.data.objects.new('AutoSun', light_auto_sun)
scene.collection.objects.link(ob_auto_sun)
ob_auto_sun.rotation_euler = (0.872665, 0.174533, 0.523599)
bpy.context.view_layer.update()
